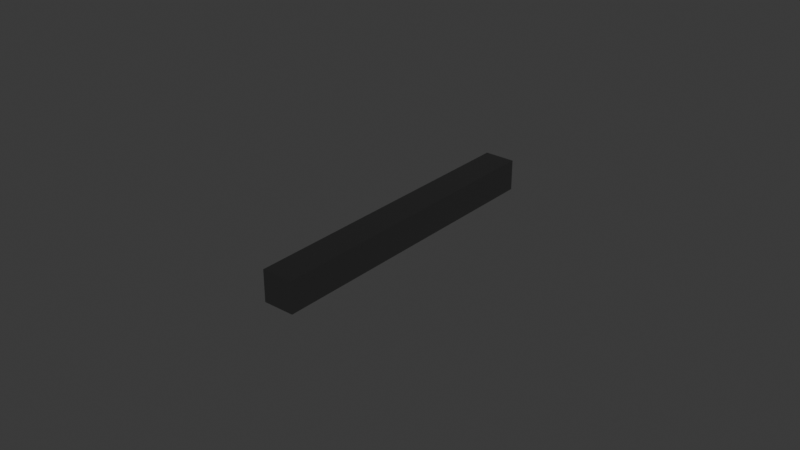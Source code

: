 # Source: bullet.blend  (saved by Blender 5.1.29; exported with 4.5.12 LTS)
import bpy
from mathutils import Matrix  # noqa: F401  (used for matrix-valued properties, if any)

bpy.ops.wm.read_factory_settings(use_empty=True)
scene = bpy.context.scene
scene.name = 'Scene'

# ---- collections
col_collection = bpy.data.collections.new('Collection'); scene.collection.children.link(col_collection)

# ---- materials (node trees are filled in below, after node groups)
mat_material = bpy.data.materials.new('Material')
mat_material.alpha_threshold = 0.0
mat_material.use_backface_culling_lightprobe_volume = False
mat_material.roughness = 0.5
mat_material.line_color = (0.0, 0.0, 0.0, 1.0)

# ---- material node trees
mat_material.use_nodes = True; mat_material.node_tree.nodes.clear()
_N = mat_material.node_tree.nodes; _L = mat_material.node_tree.links
n0 = _N.new('ShaderNodeOutputMaterial'); n0.name = 'Material Output'; n0.location = (200, 100)
n1 = _N.new('ShaderNodeBsdfPrincipled'); n1.name = 'Principled BSDF'; n1.location = (-200, 100)
n1.inputs[0].default_value = (0.32, 0.32, 0.32, 1.0)
n1.inputs[1].default_value = 1.0
n1.inputs[2].default_value = 0.1154
_L.new(n1.outputs[0], n0.inputs[0])
n0.is_active_output = True

# ---- world
world_world = bpy.data.worlds.new('World'); scene.world = world_world
world_world.use_nodes = True; world_world.node_tree.nodes.clear()
_N = world_world.node_tree.nodes; _L = world_world.node_tree.links
n0 = _N.new('ShaderNodeOutputWorld'); n0.name = 'World Output'; n0.location = (200, 100)
n1 = _N.new('ShaderNodeBackground'); n1.name = 'Background'; n1.location = (-200, 100)
n1.inputs[0].default_value = (0.05088, 0.05088, 0.05088, 1.0)
_L.new(n1.outputs[0], n0.inputs[0])
n0.is_active_output = True
world_world.color = (0.05088, 0.05088, 0.05088)
world_world.sun_shadow_jitter_overblur = 0.0

# ---- meshes
me_cube_001 = bpy.data.meshes.new('Cube.001')
me_cube_001.from_pydata([(-1.0, -1.0, -1.0), (-1.0, -1.0, 1.0), (-1.0, 1.0, -1.0), (-1.0, 1.0, 1.0), (1.0, -1.0, -1.0), (1.0, -1.0, 1.0), (1.0, 1.0, -1.0), (1.0, 1.0, 1.0)], [], [(0, 1, 3, 2), (2, 3, 7, 6), (6, 7, 5, 4), (4, 5, 1, 0), (2, 6, 4, 0), (7, 3, 1, 5)])
_uv = me_cube_001.uv_layers.new(name='UVMap')
_uv.uv.foreach_set('vector', [0.375, 0.0, 0.625, 0.0, 0.625, 0.25, 0.375, 0.25, 0.375, 0.25, 0.625, 0.25, 0.625, 0.5, 0.375, 0.5, 0.375, 0.5, 0.625, 0.5, 0.625, 0.75, 0.375, 0.75, 0.375, 0.75, 0.625, 0.75, 0.625, 1.0, 0.375, 1.0, 0.125, 0.5, 0.375, 0.5, 0.375, 0.75, 0.125, 0.75, 0.625, 0.5, 0.875, 0.5, 0.875, 0.75, 0.625, 0.75])
me_cube_001.materials.append(mat_material)
me_cube_001.update()

# ---- objects
ob_cube = bpy.data.objects.new('Cube', me_cube_001)

# ---- transforms, parenting, visibility, modifiers, constraints
ob_cube.location = (0.0, 0.0, 0.0)
ob_cube.scale = (0.005, 0.05, 0.005)

# ---- collection membership
col_collection.objects.link(ob_cube)

# ---- scene / render settings (as saved in the file)
scene.frame_start = 1; scene.frame_end = 250; scene.frame_set(1)
scene.render.engine = 'BLENDER_EEVEE_NEXT'
scene.render.bake_bias = 0.0
scene.render.bake_samples = 0
scene.cycles.sampling_pattern = 'TABULATED_SOBOL'
scene.eevee.use_volume_custom_range = False
bpy.context.view_layer.update()

# ---- added for rendering (the .blend has no active camera and no usable light): camera, sun
cam_auto = bpy.data.cameras.new('AutoCamera')
cam_auto.lens = 50.0
cam_auto.sensor_width = 36.0
cam_auto.clip_end = 1000.0
ob_auto_camera = bpy.data.objects.new('AutoCamera', cam_auto)
scene.collection.objects.link(ob_auto_camera)
ob_auto_camera.location = (0.185045, -0.222054, 0.148036)
ob_auto_camera.rotation_euler = (1.09748, -7.21219e-08, 0.694738)
scene.camera = ob_auto_camera
light_auto_sun = bpy.data.lights.new('AutoSun', 'SUN')
light_auto_sun.energy = 3.0
light_auto_sun.angle = 0.0523599
ob_auto_sun = bpy.data.objects.new('AutoSun', light_auto_sun)
scene.collection.objects.link(ob_auto_sun)
ob_auto_sun.rotation_euler = (0.872665, 0.174533, 0.523599)
bpy.context.view_layer.update()
